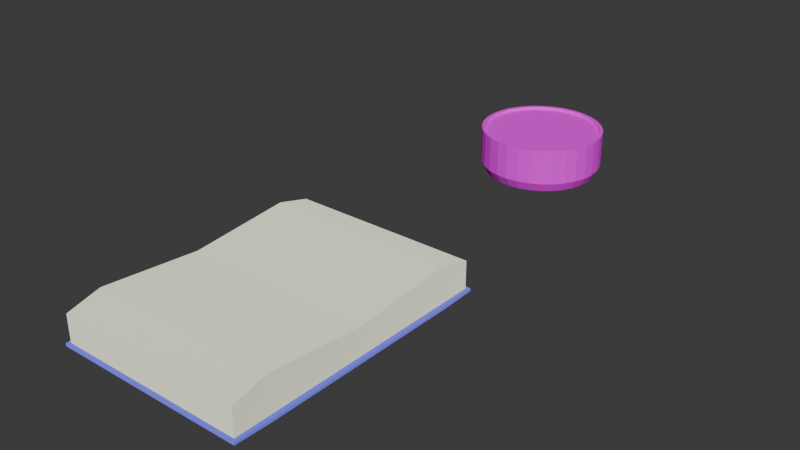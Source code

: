 # Source: pasteta.blend  (saved by Blender 5.2.44; exported with 4.5.12 LTS)
import bpy
from mathutils import Matrix  # noqa: F401  (used for matrix-valued properties, if any)

bpy.ops.wm.read_factory_settings(use_empty=True)
scene = bpy.context.scene
scene.name = 'Scene'

# ---- images (referenced by path relative to the original .blend; pixels are not part of the script)
import os
ASSET_DIR = os.environ.get("B2B_ASSET_DIR", "")  # directory of the original .blend (textures are referenced by path, not embedded)
HERE = os.path.dirname(os.path.abspath(__file__))  # packed textures are extracted next to this script under _unpacked/

def load_image(name, relpath, width, height, colorspace="sRGB"):
    """Load a texture the original file referenced (path relative to the .blend, or extracted next to this script)."""
    p = next((c for c in (os.path.join(HERE, relpath), os.path.join(ASSET_DIR, relpath)) if relpath and os.path.exists(c)), "")
    if p:
        img = bpy.data.images.load(p, check_existing=True)
        img.name = name
    else:  # same state as the original file: an image datablock whose file is absent (Cycles renders it pink)
        img = bpy.data.images.new(name, width, height)
        img.source = "FILE"
        img.filepath = "//" + (relpath or name)
    img.colorspace_settings.name = colorspace
    return img
img_galebpasteta_png = load_image('GalebPasteta.png', 'textures/GalebPasteta.png', 1024, 1024, 'sRGB')

# ---- materials (node trees are filled in below, after node groups)
mat_korica = bpy.data.materials.new('Korica')
mat_papir = bpy.data.materials.new('Papir')
mat_galebpasteta = bpy.data.materials.new('GalebPasteta')

# ---- material node trees
mat_korica.use_nodes = True; mat_korica.node_tree.nodes.clear()
_N = mat_korica.node_tree.nodes; _L = mat_korica.node_tree.links
n0 = _N.new('ShaderNodeBsdfPrincipled'); n0.name = 'Principled BSDF'; n0.location = (-200, 100)
n0.inputs[0].default_value = (0.149, 0.1578, 0.8, 1.0)
n0.inputs[2].default_value = 1.0
n0.inputs[7].default_value = 1.0
n0.inputs[10].default_value = 0.005
n1 = _N.new('ShaderNodeOutputMaterial'); n1.name = 'Material Output'; n1.location = (200, 100)
_L.new(n0.outputs[0], n1.inputs[0])
n1.is_active_output = True
mat_papir.use_nodes = True; mat_papir.node_tree.nodes.clear()
_N = mat_papir.node_tree.nodes; _L = mat_papir.node_tree.links
n0 = _N.new('ShaderNodeBsdfPrincipled'); n0.name = 'Principled BSDF'; n0.location = (-200, 100)
n0.inputs[0].default_value = (0.7992, 0.8, 0.6276, 1.0)
n0.inputs[2].default_value = 1.0
n0.inputs[7].default_value = 1.0
n0.inputs[10].default_value = 0.005
n1 = _N.new('ShaderNodeOutputMaterial'); n1.name = 'Material Output'; n1.location = (200, 100)
_L.new(n0.outputs[0], n1.inputs[0])
n1.is_active_output = True
mat_galebpasteta.use_nodes = True; mat_galebpasteta.node_tree.nodes.clear()
_N = mat_galebpasteta.node_tree.nodes; _L = mat_galebpasteta.node_tree.links
n0 = _N.new('ShaderNodeBsdfPrincipled'); n0.name = 'Principled BSDF'; n0.location = (-213, 128)
n0.inputs[1].default_value = 0.06154
n0.inputs[2].default_value = 0.9308
n0.inputs[10].default_value = 0.005
n1 = _N.new('ShaderNodeOutputMaterial'); n1.name = 'Material Output'; n1.location = (187, 128)
n2 = _N.new('ShaderNodeTexImage'); n2.name = 'Image Texture'; n2.location = (-530, 106)
n2.image = img_galebpasteta_png
n2.interpolation = 'Closest'
_L.new(n0.outputs[0], n1.inputs[0])
_L.new(n2.outputs[0], n0.inputs[0])
n1.is_active_output = True

# ---- world
world_world = bpy.data.worlds.new('World'); scene.world = world_world
world_world.use_nodes = True; world_world.node_tree.nodes.clear()
_N = world_world.node_tree.nodes; _L = world_world.node_tree.links
n0 = _N.new('ShaderNodeOutputWorld'); n0.name = 'World Output'; n0.location = (200, 100)
n1 = _N.new('ShaderNodeBackground'); n1.name = 'Background'; n1.location = (-200, 100)
n1.inputs[0].default_value = (0.05088, 0.05088, 0.05088, 1.0)
_L.new(n1.outputs[0], n0.inputs[0])
n0.is_active_output = True
world_world.color = (0.05088, 0.05088, 0.05088)
world_world.sun_shadow_jitter_overblur = 0.0

# ---- meshes
me_cube_011 = bpy.data.meshes.new('Cube.011')
me_cube_011.from_pydata([(-0.2249, -0.3191, 0.0), (-0.2249, -0.3191, 0.06451), (-0.2249, 0.3191, 0.0), (-0.2249, 0.3191, 0.06451), (0.2249, -0.3191, 0.0), (0.2249, -0.3191, 0.06451), (0.2249, 0.3191, 0.0), (0.2249, 0.3191, 0.06451), (-0.2249, 0.0, 0.0), (-0.2249, 0.0, 0.06451), (0.2249, 0.0, 0.0), (0.2249, 0.0, 0.06451), (-0.2249, 0.2396, 0.08522), (0.2249, 0.2396, 0.0), (-0.2249, 0.2396, 0.0), (0.2249, 0.2396, 0.08522), (-0.2249, -0.2396, 0.0), (0.2249, -0.2396, 0.08522), (-0.2249, -0.2396, 0.08522), (0.2249, -0.2396, 0.0), (-0.2249, -0.2396, -0.006879), (-0.2249, -0.3191, -0.006879), (0.2249, 0.3191, -0.006879), (-0.2249, 0.3191, -0.006879), (0.2249, 0.2396, -0.006879), (0.2249, -0.3191, -0.006879), (-0.2249, 0.2396, -0.006879), (-0.2249, 0.0, -0.006879), (0.2249, -0.2396, -0.006879), (0.2249, 0.0, -0.006879), (0.2349, 0.0, -0.006879), (0.2349, -0.2396, -0.006879), (-0.2349, 0.0, -0.006879), (-0.2349, 0.2396, -0.006879), (0.232, -0.3262, -0.006879), (0.2349, 0.2396, -0.006879), (-0.232, 0.3262, -0.006879), (0.232, 0.3262, -0.006879), (-0.232, -0.3262, -0.006879), (-0.2349, -0.2396, -0.006879), (0.2349, 0.0, 0.0), (0.2349, -0.2396, 0.0), (-0.2349, 0.0, 0.0), (-0.2349, 0.2396, 0.0), (0.232, -0.3262, 0.0), (0.2349, 0.2396, 0.0), (-0.232, 0.3262, 0.0), (0.232, 0.3262, 0.0), (-0.232, -0.3262, 0.0), (-0.2349, -0.2396, 0.0)], [], [(14, 12, 3, 2), (2, 3, 7, 6), (19, 17, 5, 4), (4, 5, 1, 0), (24, 22, 37, 35), (17, 18, 1, 5), (15, 12, 9, 11), (25, 28, 31, 34), (13, 15, 11, 10), (16, 18, 9, 8), (6, 7, 15, 13), (8, 14, 43, 42), (7, 3, 12, 15), (8, 9, 12, 14), (0, 1, 18, 16), (11, 9, 18, 17), (22, 23, 36, 37), (10, 11, 17, 19), (20, 28, 25, 21), (26, 24, 29, 27), (23, 22, 24, 26), (27, 29, 28, 20), (27, 20, 39, 32), (4, 0, 48, 44), (20, 21, 38, 39), (23, 26, 33, 36), (6, 13, 45, 47), (19, 4, 44, 41), (49, 42, 32, 39), (45, 40, 30, 35), (46, 47, 37, 36), (40, 41, 31, 30), (41, 44, 34, 31), (47, 45, 35, 37), (43, 46, 36, 33), (42, 43, 33, 32), (44, 48, 38, 34), (48, 49, 39, 38), (29, 24, 35, 30), (2, 6, 47, 46), (16, 8, 42, 49), (28, 29, 30, 31), (0, 16, 49, 48), (14, 2, 46, 43), (26, 27, 32, 33), (13, 10, 40, 45), (21, 25, 34, 38), (10, 19, 41, 40)])
me_cube_011.polygons.foreach_set('material_index', [1, 1, 1, 1, 0, 1, 1, 0, 1, 1, 1, 0, 1, 1, 1, 1, 0, 1, 0, 0, 0, 0, 0, 0, 0, 0, 0, 0, 0, 0, 0, 0, 0, 0, 0, 0, 0, 0, 0, 0, 0, 0, 0, 0, 0, 0, 0, 0])
_uv = me_cube_011.uv_layers.new(name='UVMap')
_uv.uv.foreach_set('vector', [0.375, 0.1875, 0.625, 0.1875, 0.625, 0.25, 0.375, 0.25, 0.375, 0.25, 0.625, 0.25, 0.625, 0.5, 0.375, 0.5, 0.375, 0.7188, 0.625, 0.7188, 0.625, 0.75, 0.375, 0.75, 0.375, 0.75, 0.625, 0.75, 0.625, 1.0, 0.375, 1.0, 0.375, 0.5625, 0.375, 0.5, 0.375, 0.5, 0.375, 0.5625, 0.625, 0.7188, 0.875, 0.7188, 0.875, 0.75, 0.625, 0.75, 0.625, 0.5625, 0.875, 0.5625, 0.875, 0.625, 0.625, 0.625, 0.375, 0.75, 0.375, 0.7188, 0.375, 0.7188, 0.375, 0.75, 0.375, 0.5625, 0.625, 0.5625, 0.625, 0.625, 0.375, 0.625, 0.375, 0.03116, 0.625, 0.03116, 0.625, 0.125, 0.375, 0.125, 0.375, 0.5, 0.625, 0.5, 0.625, 0.5625, 0.375, 0.5625, 0.375, 0.125, 0.375, 0.1875, 0.375, 0.1875, 0.375, 0.125, 0.625, 0.5, 0.875, 0.5, 0.875, 0.5625, 0.625, 0.5625, 0.375, 0.125, 0.625, 0.125, 0.625, 0.1875, 0.375, 0.1875, 0.375, 0.0, 0.625, 0.0, 0.625, 0.03116, 0.375, 0.03116, 0.625, 0.625, 0.875, 0.625, 0.875, 0.7188, 0.625, 0.7188, 0.375, 0.5, 0.125, 0.5, 0.125, 0.5, 0.375, 0.5, 0.375, 0.625, 0.625, 0.625, 0.625, 0.7188, 0.375, 0.7188, 0.125, 0.7188, 0.375, 0.7188, 0.375, 0.75, 0.125, 0.75, 0.125, 0.5625, 0.375, 0.5625, 0.375, 0.625, 0.125, 0.625, 0.125, 0.5, 0.375, 0.5, 0.375, 0.5625, 0.125, 0.5625, 0.125, 0.625, 0.375, 0.625, 0.375, 0.7188, 0.125, 0.7188, 0.125, 0.625, 0.125, 0.7188, 0.125, 0.7188, 0.125, 0.625, 0.375, 0.75, 0.375, 1.0, 0.375, 1.0, 0.375, 0.75, 0.125, 0.7188, 0.125, 0.75, 0.125, 0.75, 0.125, 0.7188, 0.125, 0.5, 0.125, 0.5625, 0.125, 0.5625, 0.125, 0.5, 0.375, 0.5, 0.375, 0.5625, 0.375, 0.5625, 0.375, 0.5, 0.375, 0.7188, 0.375, 0.75, 0.375, 0.75, 0.375, 0.7188, 0.375, 0.03116, 0.375, 0.125, 0.375, 0.125, 0.375, 0.03116, 0.375, 0.5625, 0.375, 0.625, 0.375, 0.625, 0.375, 0.5625, 0.375, 0.25, 0.375, 0.5, 0.375, 0.5, 0.375, 0.25, 0.375, 0.625, 0.375, 0.7188, 0.375, 0.7188, 0.375, 0.625, 0.375, 0.7188, 0.375, 0.75, 0.375, 0.75, 0.375, 0.7188, 0.375, 0.5, 0.375, 0.5625, 0.375, 0.5625, 0.375, 0.5, 0.375, 0.1875, 0.375, 0.25, 0.375, 0.25, 0.375, 0.1875, 0.375, 0.125, 0.375, 0.1875, 0.375, 0.1875, 0.375, 0.125, 0.375, 0.75, 0.375, 1.0, 0.375, 1.0, 0.375, 0.75, 0.375, 0.0, 0.375, 0.03116, 0.375, 0.03116, 0.375, 0.0, 0.375, 0.625, 0.375, 0.5625, 0.375, 0.5625, 0.375, 0.625, 0.375, 0.25, 0.375, 0.5, 0.375, 0.5, 0.375, 0.25, 0.375, 0.03116, 0.375, 0.125, 0.375, 0.125, 0.375, 0.03116, 0.375, 0.7188, 0.375, 0.625, 0.375, 0.625, 0.375, 0.7188, 0.375, 0.0, 0.375, 0.03116, 0.375, 0.03116, 0.375, 0.0, 0.375, 0.1875, 0.375, 0.25, 0.375, 0.25, 0.375, 0.1875, 0.125, 0.5625, 0.125, 0.625, 0.125, 0.625, 0.125, 0.5625, 0.375, 0.5625, 0.375, 0.625, 0.375, 0.625, 0.375, 0.5625, 0.125, 0.75, 0.375, 0.75, 0.375, 0.75, 0.125, 0.75, 0.375, 0.625, 0.375, 0.7188, 0.375, 0.7188, 0.375, 0.625])
me_cube_011.materials.append(mat_korica)
me_cube_011.materials.append(mat_papir)
me_cube_011.update()
me_cylinder = bpy.data.meshes.new('Cylinder')
me_cylinder.from_pydata([(1.921e-10, 0.9172, 0.0), (0.0, 0.9442, 2.0), (0.1789, 0.8996, 0.0), (0.1842, 0.9261, 2.0), (0.351, 0.8474, 0.0), (0.3613, 0.8724, 2.0), (0.5096, 0.7626, 0.0), (0.5246, 0.7851, 2.0), (0.6486, 0.6486, 0.0), (0.6677, 0.6677, 2.0), (0.7626, 0.5096, 0.0), (0.7851, 0.5246, 2.0), (0.8474, 0.351, 0.0), (0.8724, 0.3613, 2.0), (0.8996, 0.1789, 0.0), (0.9261, 0.1842, 2.0), (0.9172, 1.281e-09, 0.0), (0.9442, 0.0, 2.0), (0.8996, -0.1789, 0.0), (0.9261, -0.1842, 2.0), (0.8474, -0.351, 0.0), (0.8724, -0.3613, 2.0), (0.7626, -0.5096, 0.0), (0.7851, -0.5246, 2.0), (0.6486, -0.6486, 0.0), (0.6677, -0.6677, 2.0), (0.5096, -0.7626, 0.0), (0.5246, -0.7851, 2.0), (0.351, -0.8474, 0.0), (0.3613, -0.8724, 2.0), (0.1789, -0.8996, 0.0), (0.1842, -0.9261, 2.0), (1.921e-10, -0.9172, 0.0), (0.0, -0.9442, 2.0), (-0.1789, -0.8996, 0.0), (-0.1842, -0.9261, 2.0), (-0.351, -0.8474, 0.0), (-0.3613, -0.8724, 2.0), (-0.5096, -0.7626, 0.0), (-0.5246, -0.7851, 2.0), (-0.6486, -0.6486, 0.0), (-0.6677, -0.6677, 2.0), (-0.7626, -0.5096, 0.0), (-0.7851, -0.5246, 2.0), (-0.8474, -0.351, 0.0), (-0.8724, -0.3613, 2.0), (-0.8996, -0.1789, 0.0), (-0.9261, -0.1842, 2.0), (-0.9172, 1.281e-09, 0.0), (-0.9442, 0.0, 2.0), (-0.8996, 0.1789, 0.0), (-0.9261, 0.1842, 2.0), (-0.8474, 0.351, 0.0), (-0.8724, 0.3613, 2.0), (-0.7626, 0.5096, 0.0), (-0.7851, 0.5246, 2.0), (-0.6486, 0.6486, 0.0), (-0.6677, 0.6677, 2.0), (-0.5096, 0.7626, 0.0), (-0.5246, 0.7851, 2.0), (-0.351, 0.8474, 0.0), (-0.3613, 0.8724, 2.0), (-0.1789, 0.8996, 0.0), (-0.1842, 0.9261, 2.0), (0.0, 1.0, 0.4266), (0.1951, 0.9808, 0.4266), (0.3827, 0.9239, 0.4266), (0.5556, 0.8315, 0.4266), (0.7071, 0.7071, 0.4266), (0.8315, 0.5556, 0.4266), (0.9239, 0.3827, 0.4266), (0.9808, 0.1951, 0.4266), (1.0, 0.0, 0.4266), (0.9808, -0.1951, 0.4266), (0.9239, -0.3827, 0.4266), (0.8315, -0.5556, 0.4266), (0.7071, -0.7071, 0.4266), (0.5556, -0.8315, 0.4266), (0.3827, -0.9239, 0.4266), (0.1951, -0.9808, 0.4266), (0.0, -1.0, 0.4266), (-0.1951, -0.9808, 0.4266), (-0.3827, -0.9239, 0.4266), (-0.5556, -0.8315, 0.4266), (-0.7071, -0.7071, 0.4266), (-0.8315, -0.5556, 0.4266), (-0.9239, -0.3827, 0.4266), (-0.9808, -0.1951, 0.4266), (-1.0, 0.0, 0.4266), (-0.9808, 0.1951, 0.4266), (-0.9239, 0.3827, 0.4266), (-0.8315, 0.5556, 0.4266), (-0.7071, 0.7071, 0.4266), (-0.5556, 0.8315, 0.4266), (-0.3827, 0.9239, 0.4266), (-0.1951, 0.9808, 0.4266), (0.1951, 0.9808, 2.0), (0.0, 1.0, 2.0), (0.3827, 0.9239, 2.0), (0.5556, 0.8315, 2.0), (0.7071, 0.7071, 2.0), (0.8315, 0.5556, 2.0), (0.9239, 0.3827, 2.0), (0.9808, 0.1951, 2.0), (1.0, 0.0, 2.0), (0.9808, -0.1951, 2.0), (0.9239, -0.3827, 2.0), (0.8315, -0.5556, 2.0), (0.7071, -0.7071, 2.0), (0.5556, -0.8315, 2.0), (0.3827, -0.9239, 2.0), (0.1951, -0.9808, 2.0), (0.0, -1.0, 2.0), (-0.1951, -0.9808, 2.0), (-0.3827, -0.9239, 2.0), (-0.5556, -0.8315, 2.0), (-0.7071, -0.7071, 2.0), (-0.8315, -0.5556, 2.0), (-0.9239, -0.3827, 2.0), (-0.9808, -0.1951, 2.0), (-1.0, 0.0, 2.0), (-0.9808, 0.1951, 2.0), (-0.9239, 0.3827, 2.0), (-0.8315, 0.5556, 2.0), (-0.7071, 0.7071, 2.0), (-0.5556, 0.8315, 2.0), (-0.3827, 0.9239, 2.0), (-0.1951, 0.9808, 2.0), (0.1842, 0.9261, 1.891), (1.574e-09, 0.9442, 1.891), (0.3613, 0.8724, 1.891), (0.5246, 0.7851, 1.891), (0.6677, 0.6677, 1.891), (0.7851, 0.5246, 1.891), (0.8724, 0.3613, 1.891), (0.9261, 0.1842, 1.891), (0.9442, 0.0, 1.891), (0.9261, -0.1842, 1.891), (0.8724, -0.3613, 1.891), (0.7851, -0.5246, 1.891), (0.6677, -0.6677, 1.891), (0.5246, -0.7851, 1.891), (0.3613, -0.8724, 1.891), (0.1842, -0.9261, 1.891), (1.574e-09, -0.9442, 1.891), (-0.1842, -0.9261, 1.891), (-0.3613, -0.8724, 1.891), (-0.5246, -0.7851, 1.891), (-0.6677, -0.6677, 1.891), (-0.7851, -0.5246, 1.891), (-0.8724, -0.3613, 1.891), (-0.9261, -0.1842, 1.891), (-0.9442, 0.0, 1.891), (-0.9261, 0.1842, 1.891), (-0.8724, 0.3613, 1.891), (-0.7851, 0.5246, 1.891), (-0.6677, 0.6677, 1.891), (-0.5246, 0.7851, 1.891), (-0.3613, 0.8724, 1.891), (-0.1842, 0.9261, 1.891)], [], [(64, 97, 96, 65), (65, 96, 98, 66), (66, 98, 99, 67), (67, 99, 100, 68), (68, 100, 101, 69), (69, 101, 102, 70), (70, 102, 103, 71), (71, 103, 104, 72), (72, 104, 105, 73), (73, 105, 106, 74), (74, 106, 107, 75), (75, 107, 108, 76), (76, 108, 109, 77), (77, 109, 110, 78), (78, 110, 111, 79), (79, 111, 112, 80), (80, 112, 113, 81), (81, 113, 114, 82), (82, 114, 115, 83), (83, 115, 116, 84), (84, 116, 117, 85), (85, 117, 118, 86), (86, 118, 119, 87), (87, 119, 120, 88), (88, 120, 121, 89), (89, 121, 122, 90), (90, 122, 123, 91), (91, 123, 124, 92), (92, 124, 125, 93), (93, 125, 126, 94), (47, 45, 150, 151), (94, 126, 127, 95), (95, 127, 97, 64), (0, 2, 4, 6, 8, 10, 12, 14, 16, 18, 20, 22, 24, 26, 28, 30, 32, 34, 36, 38, 40, 42, 44, 46, 48, 50, 52, 54, 56, 58, 60, 62), (62, 95, 64, 0), (60, 94, 95, 62), (58, 93, 94, 60), (56, 92, 93, 58), (54, 91, 92, 56), (52, 90, 91, 54), (50, 89, 90, 52), (48, 88, 89, 50), (46, 87, 88, 48), (44, 86, 87, 46), (42, 85, 86, 44), (40, 84, 85, 42), (38, 83, 84, 40), (36, 82, 83, 38), (34, 81, 82, 36), (32, 80, 81, 34), (30, 79, 80, 32), (28, 78, 79, 30), (26, 77, 78, 28), (24, 76, 77, 26), (22, 75, 76, 24), (20, 74, 75, 22), (18, 73, 74, 20), (16, 72, 73, 18), (14, 71, 72, 16), (12, 70, 71, 14), (10, 69, 70, 12), (8, 68, 69, 10), (6, 67, 68, 8), (4, 66, 67, 6), (2, 65, 66, 4), (0, 64, 65, 2), (1, 3, 96, 97), (3, 5, 98, 96), (5, 7, 99, 98), (7, 9, 100, 99), (9, 11, 101, 100), (11, 13, 102, 101), (13, 15, 103, 102), (15, 17, 104, 103), (17, 19, 105, 104), (19, 21, 106, 105), (21, 23, 107, 106), (23, 25, 108, 107), (25, 27, 109, 108), (27, 29, 110, 109), (29, 31, 111, 110), (31, 33, 112, 111), (33, 35, 113, 112), (35, 37, 114, 113), (37, 39, 115, 114), (39, 41, 116, 115), (41, 43, 117, 116), (43, 45, 118, 117), (45, 47, 119, 118), (47, 49, 120, 119), (49, 51, 121, 120), (51, 53, 122, 121), (53, 55, 123, 122), (55, 57, 124, 123), (57, 59, 125, 124), (59, 61, 126, 125), (61, 63, 127, 126), (63, 1, 97, 127), (128, 129, 159, 158, 157, 156, 155, 154, 153, 152, 151, 150, 149, 148, 147, 146, 145, 144, 143, 142, 141, 140, 139, 138, 137, 136, 135, 134, 133, 132, 131, 130), (21, 19, 137, 138), (49, 47, 151, 152), (23, 21, 138, 139), (51, 49, 152, 153), (25, 23, 139, 140), (53, 51, 153, 154), (27, 25, 140, 141), (55, 53, 154, 155), (29, 27, 141, 142), (3, 1, 129, 128), (57, 55, 155, 156), (31, 29, 142, 143), (5, 3, 128, 130), (59, 57, 156, 157), (33, 31, 143, 144), (7, 5, 130, 131), (61, 59, 157, 158), (35, 33, 144, 145), (9, 7, 131, 132), (63, 61, 158, 159), (37, 35, 145, 146), (11, 9, 132, 133), (1, 63, 159, 129), (39, 37, 146, 147), (13, 11, 133, 134), (41, 39, 147, 148), (15, 13, 134, 135), (43, 41, 148, 149), (17, 15, 135, 136), (45, 43, 149, 150), (19, 17, 136, 137)])
_uv = me_cylinder.uv_layers.new(name='UVMap')
_uv.uv.foreach_set('vector', [1.0, 0.7957, 1.0, 0.9971, 0.9688, 0.9971, 0.9688, 0.7957, 0.9688, 0.7957, 0.9688, 0.9971, 0.9375, 0.9971, 0.9375, 0.7957, 0.9375, 0.7957, 0.9375, 0.9971, 0.9062, 0.9971, 0.9062, 0.7957, 0.9062, 0.7957, 0.9062, 0.9971, 0.875, 0.9971, 0.875, 0.7957, 0.875, 0.7957, 0.875, 0.9971, 0.8438, 0.9971, 0.8438, 0.7957, 0.8438, 0.7957, 0.8438, 0.9971, 0.8125, 0.9971, 0.8125, 0.7957, 0.8125, 0.7957, 0.8125, 0.9971, 0.7812, 0.9971, 0.7812, 0.7957, 0.7812, 0.7957, 0.7812, 0.9971, 0.75, 0.9971, 0.75, 0.7957, 0.75, 0.7957, 0.75, 0.9971, 0.7188, 0.9971, 0.7188, 0.7957, 0.7188, 0.7957, 0.7188, 0.9971, 0.6875, 0.9971, 0.6875, 0.7957, 0.6875, 0.7957, 0.6875, 0.9971, 0.6562, 0.9971, 0.6562, 0.7957, 0.6562, 0.7957, 0.6562, 0.9971, 0.625, 0.9971, 0.625, 0.7957, 0.625, 0.7957, 0.625, 0.9971, 0.5938, 0.9971, 0.5938, 0.7957, 0.5938, 0.7957, 0.5938, 0.9971, 0.5625, 0.9971, 0.5625, 0.7957, 0.5625, 0.7957, 0.5625, 0.9971, 0.5312, 0.9971, 0.5312, 0.7957, 0.5312, 0.7957, 0.5312, 0.9971, 0.5, 0.9971, 0.5, 0.7957, 0.5, 0.7957, 0.5, 0.9971, 0.4688, 0.9971, 0.4688, 0.7957, 0.4688, 0.7957, 0.4688, 0.9971, 0.4375, 0.9971, 0.4375, 0.7957, 0.4375, 0.7957, 0.4375, 0.9971, 0.4062, 0.9971, 0.4062, 0.7957, 0.4062, 0.7957, 0.4062, 0.9971, 0.375, 0.9971, 0.375, 0.7957, 0.375, 0.7957, 0.375, 0.9971, 0.3438, 0.9971, 0.3438, 0.7957, 0.3438, 0.7957, 0.3438, 0.9971, 0.3125, 0.9971, 0.3125, 0.7957, 0.3125, 0.7957, 0.3125, 0.9971, 0.2812, 0.9971, 0.2812, 0.7957, 0.2812, 0.7957, 0.2812, 0.9971, 0.25, 0.9971, 0.25, 0.7957, 0.25, 0.7957, 0.25, 0.9971, 0.2188, 0.9971, 0.2188, 0.7957, 0.2188, 0.7957, 0.2188, 0.9971, 0.1875, 0.9971, 0.1875, 0.7957, 0.1875, 0.7957, 0.1875, 0.9971, 0.1562, 0.9971, 0.1562, 0.7957, 0.1562, 0.7957, 0.1562, 0.9971, 0.125, 0.9971, 0.125, 0.7957, 0.125, 0.7957, 0.125, 0.9971, 0.09375, 0.9971, 0.09375, 0.7957, 0.09375, 0.7957, 0.09375, 0.9971, 0.0625, 0.9971, 0.0625, 0.7957, 0.02774, 0.2058, 0.04063, 0.1633, 0.06328, 0.1727, 0.05178, 0.2106, 0.0625, 0.7957, 0.0625, 0.9971, 0.03125, 0.9971, 0.03125, 0.7957, 0.03125, 0.7957, 0.03125, 0.9971, 0.0, 0.9971, 0.0, 0.7957, 0.7709, 0.01091, 0.8171, 0.01957, 0.8608, 0.03709, 0.9002, 0.06279, 0.9338, 0.09569, 0.9604, 0.1345, 0.9789, 0.1778, 0.9886, 0.2238, 0.9891, 0.2709, 0.9804, 0.3171, 0.9629, 0.3608, 0.9372, 0.4002, 0.9043, 0.4338, 0.8655, 0.4604, 0.8222, 0.4789, 0.7762, 0.4886, 0.7291, 0.4891, 0.6829, 0.4804, 0.6392, 0.4629, 0.5998, 0.4372, 0.5662, 0.4043, 0.5396, 0.3655, 0.5211, 0.3222, 0.5114, 0.2762, 0.5109, 0.2291, 0.5196, 0.1829, 0.5371, 0.1392, 0.5628, 0.09982, 0.5957, 0.06618, 0.6345, 0.03961, 0.6778, 0.02112, 0.7238, 0.01143, 0.03125, 0.7411, 0.03125, 0.7957, 0.0, 0.7957, 0.0, 0.7411, 0.0625, 0.7411, 0.0625, 0.7957, 0.03125, 0.7957, 0.03125, 0.7411, 0.09375, 0.7411, 0.09375, 0.7957, 0.0625, 0.7957, 0.0625, 0.7411, 0.125, 0.7411, 0.125, 0.7957, 0.09375, 0.7957, 0.09375, 0.7411, 0.1562, 0.7411, 0.1562, 0.7957, 0.125, 0.7957, 0.125, 0.7411, 0.1875, 0.7411, 0.1875, 0.7957, 0.1562, 0.7957, 0.1562, 0.7411, 0.2188, 0.7411, 0.2188, 0.7957, 0.1875, 0.7957, 0.1875, 0.7411, 0.25, 0.7411, 0.25, 0.7957, 0.2188, 0.7957, 0.2188, 0.7411, 0.2812, 0.7411, 0.2812, 0.7957, 0.25, 0.7957, 0.25, 0.7411, 0.3125, 0.7411, 0.3125, 0.7957, 0.2812, 0.7957, 0.2812, 0.7411, 0.3438, 0.7411, 0.3438, 0.7957, 0.3125, 0.7957, 0.3125, 0.7411, 0.375, 0.7411, 0.375, 0.7957, 0.3438, 0.7957, 0.3438, 0.7411, 0.4062, 0.7411, 0.4062, 0.7957, 0.375, 0.7957, 0.375, 0.7411, 0.4375, 0.7411, 0.4375, 0.7957, 0.4062, 0.7957, 0.4062, 0.7411, 0.4688, 0.7411, 0.4688, 0.7957, 0.4375, 0.7957, 0.4375, 0.7411, 0.5, 0.7411, 0.5, 0.7957, 0.4688, 0.7957, 0.4688, 0.7411, 0.5312, 0.7411, 0.5312, 0.7957, 0.5, 0.7957, 0.5, 0.7411, 0.5625, 0.7411, 0.5625, 0.7957, 0.5312, 0.7957, 0.5312, 0.7411, 0.5938, 0.7411, 0.5938, 0.7957, 0.5625, 0.7957, 0.5625, 0.7411, 0.625, 0.7411, 0.625, 0.7957, 0.5938, 0.7957, 0.5938, 0.7411, 0.6562, 0.7411, 0.6562, 0.7957, 0.625, 0.7957, 0.625, 0.7411, 0.6875, 0.7411, 0.6875, 0.7957, 0.6562, 0.7957, 0.6562, 0.7411, 0.7188, 0.7411, 0.7188, 0.7957, 0.6875, 0.7957, 0.6875, 0.7411, 0.75, 0.7411, 0.75, 0.7957, 0.7188, 0.7957, 0.7188, 0.7411, 0.7812, 0.7411, 0.7812, 0.7957, 0.75, 0.7957, 0.75, 0.7411, 0.8125, 0.7411, 0.8125, 0.7957, 0.7812, 0.7957, 0.7812, 0.7411, 0.8438, 0.7411, 0.8438, 0.7957, 0.8125, 0.7957, 0.8125, 0.7411, 0.875, 0.7411, 0.875, 0.7957, 0.8438, 0.7957, 0.8438, 0.7411, 0.9062, 0.7411, 0.9062, 0.7957, 0.875, 0.7957, 0.875, 0.7411, 0.9375, 0.7411, 0.9375, 0.7957, 0.9062, 0.7957, 0.9062, 0.7411, 0.9688, 0.7411, 0.9688, 0.7957, 0.9375, 0.7957, 0.9375, 0.7411, 1.0, 0.7411, 1.0, 0.7957, 0.9688, 0.7957, 0.9688, 0.7411, 0.25, 0.4766, 0.2942, 0.4723, 0.2968, 0.4854, 0.25, 0.49, 0.2942, 0.4723, 0.3367, 0.4594, 0.3418, 0.4717, 0.2968, 0.4854, 0.3367, 0.4594, 0.3759, 0.4384, 0.3833, 0.4496, 0.3418, 0.4717, 0.3759, 0.4384, 0.4102, 0.4102, 0.4197, 0.4197, 0.3833, 0.4496, 0.4102, 0.4102, 0.4384, 0.3759, 0.4496, 0.3833, 0.4197, 0.4197, 0.4384, 0.3759, 0.4594, 0.3367, 0.4717, 0.3418, 0.4496, 0.3833, 0.4594, 0.3367, 0.4723, 0.2942, 0.4854, 0.2968, 0.4717, 0.3418, 0.4723, 0.2942, 0.4766, 0.25, 0.49, 0.25, 0.4854, 0.2968, 0.4766, 0.25, 0.4723, 0.2058, 0.4854, 0.2032, 0.49, 0.25, 0.4723, 0.2058, 0.4594, 0.1633, 0.4717, 0.1582, 0.4854, 0.2032, 0.4594, 0.1633, 0.4384, 0.1241, 0.4496, 0.1167, 0.4717, 0.1582, 0.4384, 0.1241, 0.4102, 0.08976, 0.4197, 0.08029, 0.4496, 0.1167, 0.4102, 0.08976, 0.3759, 0.06157, 0.3833, 0.05045, 0.4197, 0.08029, 0.3759, 0.06157, 0.3367, 0.04063, 0.3418, 0.02827, 0.3833, 0.05045, 0.3367, 0.04063, 0.2942, 0.02774, 0.2968, 0.01461, 0.3418, 0.02827, 0.2942, 0.02774, 0.25, 0.02338, 0.25, 0.01, 0.2968, 0.01461, 0.25, 0.02338, 0.2058, 0.02774, 0.2032, 0.01461, 0.25, 0.01, 0.2058, 0.02774, 0.1633, 0.04063, 0.1582, 0.02827, 0.2032, 0.01461, 0.1633, 0.04063, 0.1241, 0.06157, 0.1167, 0.05045, 0.1582, 0.02827, 0.1241, 0.06157, 0.08976, 0.08976, 0.08029, 0.08029, 0.1167, 0.05045, 0.08976, 0.08976, 0.06157, 0.1241, 0.05045, 0.1167, 0.08029, 0.08029, 0.06157, 0.1241, 0.04063, 0.1633, 0.02827, 0.1582, 0.05045, 0.1167, 0.04063, 0.1633, 0.02774, 0.2058, 0.01461, 0.2032, 0.02827, 0.1582, 0.02774, 0.2058, 0.02338, 0.25, 0.01, 0.25, 0.01461, 0.2032, 0.02338, 0.25, 0.02774, 0.2942, 0.01461, 0.2968, 0.01, 0.25, 0.02774, 0.2942, 0.04063, 0.3367, 0.02827, 0.3418, 0.01461, 0.2968, 0.04063, 0.3367, 0.06157, 0.3759, 0.05045, 0.3833, 0.02827, 0.3418, 0.06157, 0.3759, 0.08976, 0.4102, 0.08029, 0.4197, 0.05045, 0.3833, 0.08976, 0.4102, 0.1241, 0.4384, 0.1167, 0.4496, 0.08029, 0.4197, 0.1241, 0.4384, 0.1633, 0.4594, 0.1582, 0.4717, 0.1167, 0.4496, 0.1633, 0.4594, 0.2058, 0.4723, 0.2032, 0.4854, 0.1582, 0.4717, 0.2058, 0.4723, 0.25, 0.4766, 0.25, 0.49, 0.2032, 0.4854, 0.07554, 0.1368, 0.1012, 0.1048, 0.1326, 0.07839, 0.1686, 0.05864, 0.2077, 0.04628, 0.2485, 0.0418, 0.2894, 0.04535, 0.3288, 0.05682, 0.3652, 0.07575, 0.3972, 0.1014, 0.4236, 0.1328, 0.4434, 0.1688, 0.4557, 0.208, 0.4602, 0.2487, 0.4567, 0.2896, 0.4452, 0.329, 0.4263, 0.3654, 0.4006, 0.3974, 0.3692, 0.4238, 0.3332, 0.4436, 0.2941, 0.456, 0.2533, 0.4604, 0.2124, 0.4569, 0.173, 0.4454, 0.1366, 0.4265, 0.1046, 0.4008, 0.07817, 0.3694, 0.05842, 0.3334, 0.04606, 0.2943, 0.04158, 0.2535, 0.04514, 0.2126, 0.0566, 0.1732, 0.4594, 0.1633, 0.4723, 0.2058, 0.4482, 0.2106, 0.4367, 0.1727, 0.02338, 0.25, 0.02774, 0.2058, 0.05178, 0.2106, 0.0479, 0.25, 0.4384, 0.1241, 0.4594, 0.1633, 0.4367, 0.1727, 0.418, 0.1377, 0.02774, 0.2942, 0.02338, 0.25, 0.0479, 0.25, 0.05178, 0.2894, 0.4102, 0.08976, 0.4384, 0.1241, 0.418, 0.1377, 0.3929, 0.1071, 0.04063, 0.3367, 0.02774, 0.2942, 0.05178, 0.2894, 0.06328, 0.3273, 0.3759, 0.06157, 0.4102, 0.08976, 0.3929, 0.1071, 0.3623, 0.08196, 0.06157, 0.3759, 0.04063, 0.3367, 0.06328, 0.3273, 0.08196, 0.3623, 0.3367, 0.04063, 0.3759, 0.06157, 0.3623, 0.08196, 0.3273, 0.06328, 0.2942, 0.4723, 0.25, 0.4766, 0.25, 0.4521, 0.2894, 0.4482, 0.08976, 0.4102, 0.06157, 0.3759, 0.08196, 0.3623, 0.1071, 0.3929, 0.2942, 0.02774, 0.3367, 0.04063, 0.3273, 0.06328, 0.2894, 0.05178, 0.3367, 0.4594, 0.2942, 0.4723, 0.2894, 0.4482, 0.3273, 0.4368, 0.1241, 0.4384, 0.08976, 0.4102, 0.1071, 0.3929, 0.1377, 0.418, 0.25, 0.02338, 0.2942, 0.02774, 0.2894, 0.05178, 0.25, 0.0479, 0.3759, 0.4384, 0.3367, 0.4594, 0.3273, 0.4368, 0.3621, 0.418, 0.1633, 0.4594, 0.1241, 0.4384, 0.1377, 0.418, 0.1727, 0.4367, 0.2058, 0.02774, 0.25, 0.02338, 0.25, 0.0479, 0.2106, 0.05178, 0.4102, 0.4102, 0.3759, 0.4384, 0.3621, 0.418, 0.3926, 0.3923, 0.2058, 0.4723, 0.1633, 0.4594, 0.1727, 0.4367, 0.2106, 0.4482, 0.1633, 0.04063, 0.2058, 0.02774, 0.2106, 0.05178, 0.1727, 0.06328, 0.4384, 0.3759, 0.4102, 0.4102, 0.3926, 0.3923, 0.4195, 0.3601, 0.25, 0.4766, 0.2058, 0.4723, 0.2106, 0.4482, 0.25, 0.4521, 0.1241, 0.06157, 0.1633, 0.04063, 0.1727, 0.06328, 0.1377, 0.08196, 0.4594, 0.3367, 0.4384, 0.3759, 0.4166, 0.3645, 0.436, 0.3273, 0.08976, 0.08976, 0.1241, 0.06157, 0.1377, 0.08196, 0.1071, 0.1071, 0.4723, 0.2942, 0.4594, 0.3367, 0.436, 0.3273, 0.4481, 0.2893, 0.06157, 0.1241, 0.08976, 0.08976, 0.1071, 0.1071, 0.08196, 0.1377, 0.4766, 0.25, 0.4723, 0.2942, 0.4481, 0.2893, 0.4521, 0.25, 0.04063, 0.1633, 0.06157, 0.1241, 0.08196, 0.1377, 0.06328, 0.1727, 0.4723, 0.2058, 0.4766, 0.25, 0.4521, 0.25, 0.4482, 0.2106])
me_cylinder.materials.append(mat_galebpasteta)
me_cylinder.update()

# ---- objects
ob_dnevnik_za_referencu_noimp = bpy.data.objects.new('dnevnik za referencu-noimp', me_cube_011)
ob_pasteta_col = bpy.data.objects.new('pasteta-col', me_cylinder)

# ---- transforms, parenting, visibility, modifiers, constraints
ob_dnevnik_za_referencu_noimp.location = (0.0, -0.9349, 0.007)
_vg = ob_dnevnik_za_referencu_noimp.vertex_groups.new(name='Papir')
ob_pasteta_col.location = (0.0, 0.0, 0.0)
ob_pasteta_col.scale = (0.1505, 0.1505, 0.05532)

# ---- collection membership
scene.collection.objects.link(ob_dnevnik_za_referencu_noimp)
scene.collection.objects.link(ob_pasteta_col)

# ---- scene / render settings (as saved in the file)
scene.frame_start = 1; scene.frame_end = 250; scene.frame_set(0)
scene.render.engine = 'BLENDER_EEVEE_NEXT'
scene.render.bake_bias = 0.0
scene.render.bake_samples = 0
scene.render.compositor_device = 'GPU'
scene.eevee.use_volume_custom_range = False
scene.eevee.fast_gi_thickness_near = 0.1
scene.eevee.fast_gi_thickness_far = 0.0
scene.eevee.ray_tracing_options.screen_trace_thickness = 0.1
bpy.context.view_layer.update()

# ---- added for rendering (the .blend has no active camera and no usable light): camera, sun
cam_auto = bpy.data.cameras.new('AutoCamera')
cam_auto.lens = 50.0
cam_auto.sensor_width = 36.0
cam_auto.clip_end = 1000.0
ob_auto_camera = bpy.data.objects.new('AutoCamera', cam_auto)
scene.collection.objects.link(ob_auto_camera)
ob_auto_camera.location = (1.38023, -2.21156, 1.1595)
ob_auto_camera.rotation_euler = (1.09748, -7.21219e-08, 0.694738)
scene.camera = ob_auto_camera
light_auto_sun = bpy.data.lights.new('AutoSun', 'SUN')
light_auto_sun.energy = 3.0
light_auto_sun.angle = 0.0523599
ob_auto_sun = bpy.data.objects.new('AutoSun', light_auto_sun)
scene.collection.objects.link(ob_auto_sun)
ob_auto_sun.rotation_euler = (0.872665, 0.174533, 0.523599)
bpy.context.view_layer.update()
